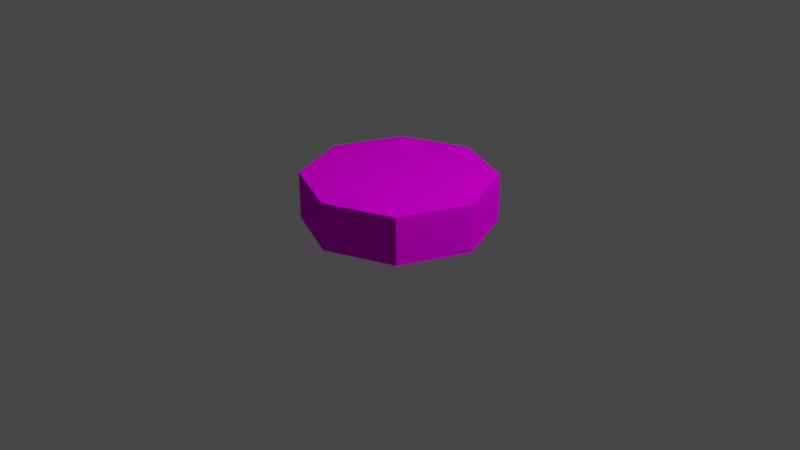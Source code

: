 # Source: Platform.blend  (saved by Blender 2.92.15; exported with 4.5.12 LTS)
import bpy
from mathutils import Matrix  # noqa: F401  (used for matrix-valued properties, if any)

bpy.ops.wm.read_factory_settings(use_empty=True)
scene = bpy.context.scene
scene.name = 'Scene'

# ---- collections
col_collection = bpy.data.collections.new('Collection'); scene.collection.children.link(col_collection)

# ---- images (referenced by path relative to the original .blend; pixels are not part of the script)
import os
ASSET_DIR = os.environ.get("B2B_ASSET_DIR", "")  # directory of the original .blend (textures are referenced by path, not embedded)
HERE = os.path.dirname(os.path.abspath(__file__))  # packed textures are extracted next to this script under _unpacked/

def load_image(name, relpath, width, height, colorspace="sRGB"):
    """Load a texture the original file referenced (path relative to the .blend, or extracted next to this script)."""
    p = next((c for c in (os.path.join(HERE, relpath), os.path.join(ASSET_DIR, relpath)) if relpath and os.path.exists(c)), "")
    if p:
        img = bpy.data.images.load(p, check_existing=True)
        img.name = name
    else:  # same state as the original file: an image datablock whose file is absent (Cycles renders it pink)
        img = bpy.data.images.new(name, width, height)
        img.source = "FILE"
        img.filepath = "//" + (relpath or name)
    img.colorspace_settings.name = colorspace
    return img
img_grasstexture_png = load_image('GrassTexture.png', 'GrassTexture.png', 1024, 1024, 'sRGB')
img_rocktexture_png = load_image('RockTexture.png', 'RockTexture.png', 1024, 1024, 'sRGB')

# ---- materials (node trees are filled in below, after node groups)
mat_grass = bpy.data.materials.new('Grass')
mat_grass.use_transparent_shadow = False
mat_rock = bpy.data.materials.new('Rock')
mat_rock.use_transparent_shadow = False

# ---- material node trees
mat_grass.use_nodes = True; mat_grass.node_tree.nodes.clear()
_N = mat_grass.node_tree.nodes; _L = mat_grass.node_tree.links
n0 = _N.new('ShaderNodeBsdfPrincipled'); n0.name = 'Principled BSDF'; n0.location = (10, 300)
n0.distribution = 'GGX'
n0.subsurface_method = 'BURLEY'
n0.inputs[2].default_value = 1.0
n0.inputs[3].default_value = 1.45
n0.inputs[13].default_value = 0.0
n0.inputs[27].default_value = (0.0, 0.0, 0.0, 1.0)
n0.inputs[28].default_value = 1.0
n1 = _N.new('ShaderNodeOutputMaterial'); n1.name = 'Material Output'; n1.location = (300, 300)
n2 = _N.new('ShaderNodeTexImage'); n2.name = 'Image Texture'; n2.location = (-280, 280)
n2.image = img_grasstexture_png
_L.new(n0.outputs[0], n1.inputs[0])
_L.new(n2.outputs[0], n0.inputs[0])
n1.is_active_output = True
mat_rock.use_nodes = True; mat_rock.node_tree.nodes.clear()
_N = mat_rock.node_tree.nodes; _L = mat_rock.node_tree.links
n0 = _N.new('ShaderNodeBsdfPrincipled'); n0.name = 'Principled BSDF'; n0.location = (10, 300)
n0.distribution = 'GGX'
n0.subsurface_method = 'BURLEY'
n0.inputs[2].default_value = 1.0
n0.inputs[3].default_value = 1.45
n0.inputs[13].default_value = 0.0
n0.inputs[27].default_value = (0.0, 0.0, 0.0, 1.0)
n0.inputs[28].default_value = 1.0
n1 = _N.new('ShaderNodeOutputMaterial'); n1.name = 'Material Output'; n1.location = (300, 300)
n2 = _N.new('ShaderNodeTexImage'); n2.name = 'Image Texture'; n2.location = (-280, 280)
n2.image = img_rocktexture_png
_L.new(n0.outputs[0], n1.inputs[0])
_L.new(n2.outputs[0], n0.inputs[0])
n1.is_active_output = True

# ---- world
world_world = bpy.data.worlds.new('World'); scene.world = world_world
world_world.use_nodes = True; world_world.node_tree.nodes.clear()
_N = world_world.node_tree.nodes; _L = world_world.node_tree.links
n0 = _N.new('ShaderNodeOutputWorld'); n0.name = 'World Output'; n0.location = (300, 300)
n1 = _N.new('ShaderNodeBackground'); n1.name = 'Background'; n1.location = (10, 300)
n1.inputs[0].default_value = (0.05088, 0.05088, 0.05088, 1.0)
_L.new(n1.outputs[0], n0.inputs[0])
n0.is_active_output = True
world_world.color = (0.05088, 0.05088, 0.05088)
world_world.use_sun_shadow = False
world_world.sun_shadow_jitter_overblur = 0.0

# ---- cameras
cam_camera = bpy.data.cameras.new('Camera')
cam_camera.clip_end = 100.0
cam_camera.ortho_scale = 7.314

# ---- lights
light_light = bpy.data.lights.new('Light', 'POINT')
light_light.transmission_factor = 0.0
light_light.energy = 1000.0
light_light.shadow_soft_size = 0.1
light_light.shadow_maximum_resolution = 0.006
light_light.use_absolute_resolution = True

# ---- meshes
me_cylinder = bpy.data.meshes.new('Cylinder')
me_cylinder.from_pydata([(0.0, 1.0, 0.0), (0.0, 1.0, 0.5), (0.7071, 0.7071, 0.0), (0.7071, 0.7071, 0.5), (1.0, -4.371e-08, 0.0), (1.0, -4.371e-08, 0.5), (0.7071, -0.7071, 0.0), (0.7071, -0.7071, 0.5), (-8.742e-08, -1.0, 0.0), (-8.742e-08, -1.0, 0.5), (-0.7071, -0.7071, 0.0), (-0.7071, -0.7071, 0.5), (-1.0, 1.192e-08, 0.0), (-1.0, 1.192e-08, 0.5), (-0.7071, 0.7071, 0.0), (-0.7071, 0.7071, 0.5)], [], [(0, 1, 3, 2), (2, 3, 5, 4), (4, 5, 7, 6), (6, 7, 9, 8), (8, 9, 11, 10), (10, 11, 13, 12), (3, 1, 15, 13, 11, 9, 7, 5), (12, 13, 15, 14), (14, 15, 1, 0), (0, 2, 4, 6, 8, 10, 12, 14)])
me_cylinder.polygons.foreach_set('material_index', [1, 1, 1, 1, 1, 1, 0, 1, 1, 1])
_uv = me_cylinder.uv_layers.new(name='UVMap')
_uv.uv.foreach_set('vector', [3.529e-05, -4.499, 1.0, -4.499, 1.0, -3.249, 3.535e-05, -3.249, 3.535e-05, -3.249, 1.0, -3.249, 1.0, -2.0, 3.535e-05, -2.0, 3.535e-05, -2.0, 1.0, -2.0, 1.0, -0.7498, 3.546e-05, -0.7498, 3.546e-05, -0.7498, 1.0, -0.7498, 1.0, 0.5, 3.543e-05, 0.5, 3.543e-05, 0.5, 1.0, 0.5, 1.0, 1.75, 3.543e-05, 1.75, 3.543e-05, 1.75, 1.0, 1.75, 1.0, 3.0, 3.543e-05, 3.0, -0.2247, 2.25, -1.25, 1.225, -1.25, -0.2247, -0.2247, -1.25, 1.225, -1.25, 2.25, -0.2247, 2.25, 1.225, 1.225, 2.25, 3.543e-05, 3.0, 1.0, 3.0, 1.0, 4.25, 3.552e-05, 4.25, 3.552e-05, 4.25, 1.0, 4.25, 1.0, 5.499, 3.552e-05, 5.499, -1.25, -0.2247, -1.25, 1.225, -0.2247, 2.25, 1.225, 2.25, 2.25, 1.225, 2.25, -0.2247, 1.225, -1.25, -0.2247, -1.25])
me_cylinder.materials.append(mat_grass)
me_cylinder.materials.append(mat_rock)
me_cylinder.use_remesh_fix_poles = True
me_cylinder.use_remesh_preserve_attributes = False
me_cylinder.use_mirror_vertex_groups = False
me_cylinder.update()

# ---- objects
ob_light = bpy.data.objects.new('Light', light_light)
ob_camera = bpy.data.objects.new('Camera', cam_camera)
ob_cylinder = bpy.data.objects.new('Cylinder', me_cylinder)

# ---- transforms, parenting, visibility, modifiers, constraints
ob_light.location = (4.076, 1.005, 5.904)
ob_light.rotation_euler = (0.6503, 0.05522, 1.866)
ob_light.lock_rotations_4d = False
ob_light.empty_display_type = 'ARROWS'
ob_light.color = (0.0, 0.0, 0.0, 0.0)
ob_light.lineart.crease_threshold = 0.0
ob_camera.location = (7.359, -6.926, 4.958)
ob_camera.rotation_euler = (1.109, 0.0, 0.8149)
ob_camera.lock_rotations_4d = False
ob_camera.empty_display_type = 'ARROWS'
ob_camera.color = (0.0, 0.0, 0.0, 0.0)
ob_camera.display_type = 'WIRE'
ob_camera.lineart.crease_threshold = 0.0
ob_cylinder.location = (0.0, 0.0, 0.0)
ob_cylinder.lineart.crease_threshold = 0.0

# ---- collection membership
col_collection.objects.link(ob_light)
col_collection.objects.link(ob_camera)
col_collection.objects.link(ob_cylinder)

# ---- scene / render settings (as saved in the file)
scene.camera = ob_camera
scene.frame_start = 1; scene.frame_end = 250; scene.frame_set(1)
scene.render.engine = 'BLENDER_EEVEE_NEXT'
scene.cycles.use_denoising = False
scene.cycles.samples = 128
scene.cycles.sampling_pattern = 'TABULATED_SOBOL'
scene.cycles.use_adaptive_sampling = False
scene.cycles.use_light_tree = False
scene.view_settings.view_transform = 'Filmic'
bpy.context.view_layer.update()
